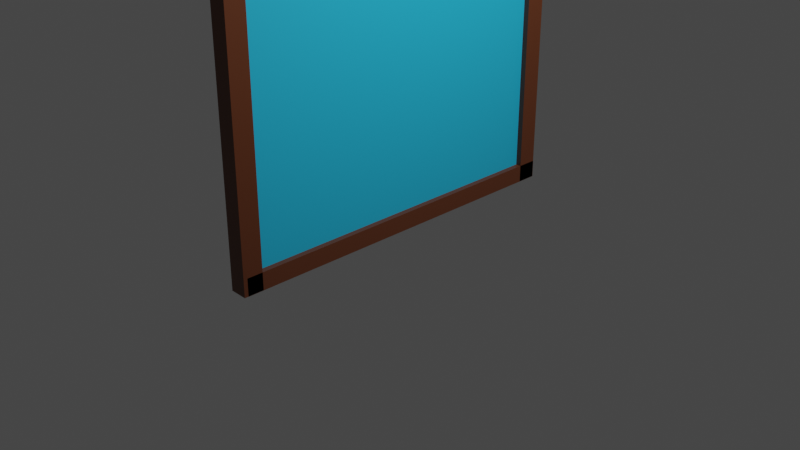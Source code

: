 # Source: raam.blend  (saved by Blender 2.93.21; exported with 4.5.12 LTS)
import bpy
from mathutils import Matrix  # noqa: F401  (used for matrix-valued properties, if any)

bpy.ops.wm.read_factory_settings(use_empty=True)
scene = bpy.context.scene
scene.name = 'Scene'

# ---- collections
col_collection = bpy.data.collections.new('Collection'); scene.collection.children.link(col_collection)

# ---- materials (node trees are filled in below, after node groups)
mat_material_006 = bpy.data.materials.new('Material.006')
mat_material_006.use_transparent_shadow = False
mat_material_001 = bpy.data.materials.new('Material.001')
mat_material_001.alpha_threshold = 0.0
mat_material_001.use_transparent_shadow = False
mat_material_001.line_color = (0.0, 0.0, 0.0, 1.0)
mat_material_002 = bpy.data.materials.new('Material.002')
mat_material_002.alpha_threshold = 0.0
mat_material_002.use_transparent_shadow = False
mat_material_002.line_color = (0.0, 0.0, 0.0, 1.0)
mat_material_003 = bpy.data.materials.new('Material.003')
mat_material_003.alpha_threshold = 0.0
mat_material_003.use_transparent_shadow = False
mat_material_003.line_color = (0.0, 0.0, 0.0, 1.0)
mat_material_005 = bpy.data.materials.new('Material.005')
mat_material_005.use_transparent_shadow = False

# ---- material node trees
mat_material_006.use_nodes = True; mat_material_006.node_tree.nodes.clear()
_N = mat_material_006.node_tree.nodes; _L = mat_material_006.node_tree.links
n0 = _N.new('ShaderNodeBsdfPrincipled'); n0.name = 'Principled BSDF'; n0.location = (10, 300)
n0.distribution = 'GGX'
n0.subsurface_method = 'BURLEY'
n0.inputs[0].default_value = (0.1195, 0.0356, 0.01298, 1.0)
n0.inputs[3].default_value = 1.45
n0.inputs[27].default_value = (0.0, 0.0, 0.0, 1.0)
n0.inputs[28].default_value = 1.0
n1 = _N.new('ShaderNodeOutputMaterial'); n1.name = 'Material Output'; n1.location = (300, 300)
_L.new(n0.outputs[0], n1.inputs[0])
n1.is_active_output = True
mat_material_001.use_nodes = True; mat_material_001.node_tree.nodes.clear()
_N = mat_material_001.node_tree.nodes; _L = mat_material_001.node_tree.links
n0 = _N.new('ShaderNodeOutputMaterial'); n0.name = 'Material Output'; n0.location = (300, 300)
n1 = _N.new('ShaderNodeBsdfPrincipled'); n1.name = 'Principled BSDF'; n1.location = (10, 300)
n1.distribution = 'GGX'
n1.subsurface_method = 'BURLEY'
n1.inputs[0].default_value = (0.1195, 0.0356, 0.01298, 1.0)
n1.inputs[2].default_value = 0.4
n1.inputs[3].default_value = 1.45
n1.inputs[27].default_value = (0.0, 0.0, 0.0, 1.0)
n1.inputs[28].default_value = 1.0
_L.new(n1.outputs[0], n0.inputs[0])
n0.is_active_output = True
mat_material_002.use_nodes = True; mat_material_002.node_tree.nodes.clear()
_N = mat_material_002.node_tree.nodes; _L = mat_material_002.node_tree.links
n0 = _N.new('ShaderNodeOutputMaterial'); n0.name = 'Material Output'; n0.location = (300, 300)
n1 = _N.new('ShaderNodeBsdfPrincipled'); n1.name = 'Principled BSDF'; n1.location = (10, 300)
n1.distribution = 'GGX'
n1.subsurface_method = 'BURLEY'
n1.inputs[0].default_value = (0.1195, 0.0356, 0.01298, 1.0)
n1.inputs[2].default_value = 0.4
n1.inputs[3].default_value = 1.45
n1.inputs[27].default_value = (0.0, 0.0, 0.0, 1.0)
n1.inputs[28].default_value = 1.0
_L.new(n1.outputs[0], n0.inputs[0])
n0.is_active_output = True
mat_material_003.use_nodes = True; mat_material_003.node_tree.nodes.clear()
_N = mat_material_003.node_tree.nodes; _L = mat_material_003.node_tree.links
n0 = _N.new('ShaderNodeOutputMaterial'); n0.name = 'Material Output'; n0.location = (300, 300)
n1 = _N.new('ShaderNodeBsdfPrincipled'); n1.name = 'Principled BSDF'; n1.location = (10, 300)
n1.distribution = 'GGX'
n1.subsurface_method = 'BURLEY'
n1.inputs[0].default_value = (0.1195, 0.0356, 0.01298, 1.0)
n1.inputs[2].default_value = 0.4
n1.inputs[3].default_value = 1.45
n1.inputs[27].default_value = (0.0, 0.0, 0.0, 1.0)
n1.inputs[28].default_value = 1.0
_L.new(n1.outputs[0], n0.inputs[0])
n0.is_active_output = True
mat_material_005.use_nodes = True; mat_material_005.node_tree.nodes.clear()
_N = mat_material_005.node_tree.nodes; _L = mat_material_005.node_tree.links
n0 = _N.new('ShaderNodeBsdfPrincipled'); n0.name = 'Principled BSDF'; n0.location = (10, 300)
n0.distribution = 'GGX'
n0.subsurface_method = 'BURLEY'
n0.inputs[0].default_value = (0.01813, 0.4971, 0.8, 1.0)
n0.inputs[3].default_value = 1.45
n0.inputs[27].default_value = (0.0, 0.0, 0.0, 1.0)
n0.inputs[28].default_value = 1.0
n1 = _N.new('ShaderNodeOutputMaterial'); n1.name = 'Material Output'; n1.location = (300, 300)
_L.new(n0.outputs[0], n1.inputs[0])
n1.is_active_output = True

# ---- world
world_world = bpy.data.worlds.new('World'); scene.world = world_world
world_world.use_nodes = True; world_world.node_tree.nodes.clear()
_N = world_world.node_tree.nodes; _L = world_world.node_tree.links
n0 = _N.new('ShaderNodeOutputWorld'); n0.name = 'World Output'; n0.location = (300, 300)
n1 = _N.new('ShaderNodeBackground'); n1.name = 'Background'; n1.location = (10, 300)
n1.inputs[0].default_value = (0.05088, 0.05088, 0.05088, 1.0)
_L.new(n1.outputs[0], n0.inputs[0])
n0.is_active_output = True
world_world.color = (0.05088, 0.05088, 0.05088)
world_world.use_sun_shadow = False
world_world.sun_shadow_jitter_overblur = 0.0

# ---- cameras
cam_camera = bpy.data.cameras.new('Camera')
cam_camera.clip_end = 100.0
cam_camera.ortho_scale = 7.314

# ---- lights
light_light = bpy.data.lights.new('Light', 'POINT')
light_light.transmission_factor = 0.0
light_light.energy = 1000.0
light_light.shadow_soft_size = 0.1
light_light.shadow_maximum_resolution = 0.006
light_light.use_absolute_resolution = True

# ---- meshes
me_cube = bpy.data.meshes.new('Cube')
me_cube.from_pydata([(1.0, 1.0, 1.0), (1.0, 1.0, -1.0), (1.0, -1.0, 1.0), (1.0, -1.0, -1.0), (-1.0, 1.0, 1.0), (-1.0, 1.0, -1.0), (-1.0, -1.0, 1.0), (-1.0, -1.0, -1.0)], [], [(0, 4, 6, 2), (3, 2, 6, 7), (7, 6, 4, 5), (5, 1, 3, 7), (1, 0, 2, 3), (5, 4, 0, 1)])
_uv = me_cube.uv_layers.new(name='UVMap')
_uv.uv.foreach_set('vector', [0.625, 0.5, 0.875, 0.5, 0.875, 0.75, 0.625, 0.75, 0.375, 0.75, 0.625, 0.75, 0.625, 1.0, 0.375, 1.0, 0.375, 0.0, 0.625, 0.0, 0.625, 0.25, 0.375, 0.25, 0.125, 0.5, 0.375, 0.5, 0.375, 0.75, 0.125, 0.75, 0.375, 0.5, 0.625, 0.5, 0.625, 0.75, 0.375, 0.75, 0.375, 0.25, 0.625, 0.25, 0.625, 0.5, 0.375, 0.5])
me_cube.materials.append(mat_material_006)
me_cube.use_remesh_preserve_volume = False
me_cube.use_remesh_preserve_attributes = False
me_cube.use_mirror_vertex_groups = False
me_cube.update()
me_cube_001 = bpy.data.meshes.new('Cube.001')
me_cube_001.from_pydata([(1.0, 1.0, 1.0), (1.0, 1.0, -1.0), (1.0, -1.0, 1.0), (1.0, -1.0, -1.0), (-1.0, 1.0, 1.0), (-1.0, 1.0, -1.0), (-1.0, -1.0, 1.0), (-1.0, -1.0, -1.0)], [], [(0, 4, 6, 2), (3, 2, 6, 7), (7, 6, 4, 5), (5, 1, 3, 7), (1, 0, 2, 3), (5, 4, 0, 1)])
_uv = me_cube_001.uv_layers.new(name='UVMap')
_uv.uv.foreach_set('vector', [0.625, 0.5, 0.875, 0.5, 0.875, 0.75, 0.625, 0.75, 0.375, 0.75, 0.625, 0.75, 0.625, 1.0, 0.375, 1.0, 0.375, 0.0, 0.625, 0.0, 0.625, 0.25, 0.375, 0.25, 0.125, 0.5, 0.375, 0.5, 0.375, 0.75, 0.125, 0.75, 0.375, 0.5, 0.625, 0.5, 0.625, 0.75, 0.375, 0.75, 0.375, 0.25, 0.625, 0.25, 0.625, 0.5, 0.375, 0.5])
me_cube_001.materials.append(mat_material_001)
me_cube_001.use_remesh_preserve_volume = False
me_cube_001.use_remesh_preserve_attributes = False
me_cube_001.use_mirror_vertex_groups = False
me_cube_001.update()
me_cube_002 = bpy.data.meshes.new('Cube.002')
me_cube_002.from_pydata([(1.0, 1.0, 1.0), (1.0, 1.0, -1.0), (1.0, -1.0, 1.0), (1.0, -1.0, -1.0), (-1.0, 1.0, 1.0), (-1.0, 1.0, -1.0), (-1.0, -1.0, 1.0), (-1.0, -1.0, -1.0)], [], [(0, 4, 6, 2), (3, 2, 6, 7), (7, 6, 4, 5), (5, 1, 3, 7), (1, 0, 2, 3), (5, 4, 0, 1)])
_uv = me_cube_002.uv_layers.new(name='UVMap')
_uv.uv.foreach_set('vector', [0.625, 0.5, 0.875, 0.5, 0.875, 0.75, 0.625, 0.75, 0.375, 0.75, 0.625, 0.75, 0.625, 1.0, 0.375, 1.0, 0.375, 0.0, 0.625, 0.0, 0.625, 0.25, 0.375, 0.25, 0.125, 0.5, 0.375, 0.5, 0.375, 0.75, 0.125, 0.75, 0.375, 0.5, 0.625, 0.5, 0.625, 0.75, 0.375, 0.75, 0.375, 0.25, 0.625, 0.25, 0.625, 0.5, 0.375, 0.5])
me_cube_002.materials.append(mat_material_002)
me_cube_002.use_remesh_preserve_volume = False
me_cube_002.use_remesh_preserve_attributes = False
me_cube_002.use_mirror_vertex_groups = False
me_cube_002.update()
me_cube_003 = bpy.data.meshes.new('Cube.003')
me_cube_003.from_pydata([(1.0, 1.0, 1.0), (1.0, 1.0, -1.0), (1.0, -1.0, 1.0), (1.0, -1.0, -1.0), (-1.0, 1.0, 1.0), (-1.0, 1.0, -1.0), (-1.0, -1.0, 1.0), (-1.0, -1.0, -1.0)], [], [(0, 4, 6, 2), (3, 2, 6, 7), (7, 6, 4, 5), (5, 1, 3, 7), (1, 0, 2, 3), (5, 4, 0, 1)])
_uv = me_cube_003.uv_layers.new(name='UVMap')
_uv.uv.foreach_set('vector', [0.625, 0.5, 0.875, 0.5, 0.875, 0.75, 0.625, 0.75, 0.375, 0.75, 0.625, 0.75, 0.625, 1.0, 0.375, 1.0, 0.375, 0.0, 0.625, 0.0, 0.625, 0.25, 0.375, 0.25, 0.125, 0.5, 0.375, 0.5, 0.375, 0.75, 0.125, 0.75, 0.375, 0.5, 0.625, 0.5, 0.625, 0.75, 0.375, 0.75, 0.375, 0.25, 0.625, 0.25, 0.625, 0.5, 0.375, 0.5])
me_cube_003.materials.append(mat_material_003)
me_cube_003.use_remesh_preserve_volume = False
me_cube_003.use_remesh_preserve_attributes = False
me_cube_003.use_mirror_vertex_groups = False
me_cube_003.update()
me_cube_004 = bpy.data.meshes.new('Cube.004')
me_cube_004.from_pydata([(1.0, 1.0, 1.0), (1.0, 1.0, -1.0), (1.0, -1.0, 1.0), (1.0, -1.0, -1.0), (-1.0, 1.0, 1.0), (-1.0, 1.0, -1.0), (-1.0, -1.0, 1.0), (-1.0, -1.0, -1.0)], [], [(0, 4, 6, 2), (3, 2, 6, 7), (7, 6, 4, 5), (5, 1, 3, 7), (1, 0, 2, 3), (5, 4, 0, 1)])
_uv = me_cube_004.uv_layers.new(name='UVMap')
_uv.uv.foreach_set('vector', [0.625, 0.5, 0.875, 0.5, 0.875, 0.75, 0.625, 0.75, 0.375, 0.75, 0.625, 0.75, 0.625, 1.0, 0.375, 1.0, 0.375, 0.0, 0.625, 0.0, 0.625, 0.25, 0.375, 0.25, 0.125, 0.5, 0.375, 0.5, 0.375, 0.75, 0.125, 0.75, 0.375, 0.5, 0.625, 0.5, 0.625, 0.75, 0.375, 0.75, 0.375, 0.25, 0.625, 0.25, 0.625, 0.5, 0.375, 0.5])
me_cube_004.materials.append(mat_material_005)
me_cube_004.use_remesh_preserve_volume = False
me_cube_004.use_remesh_preserve_attributes = False
me_cube_004.use_mirror_vertex_groups = False
me_cube_004.update()

# ---- objects
ob_cube = bpy.data.objects.new('Cube', me_cube)
ob_light = bpy.data.objects.new('Light', light_light)
ob_camera = bpy.data.objects.new('Camera', cam_camera)
ob_cube_001 = bpy.data.objects.new('Cube.001', me_cube_001)
ob_cube_002 = bpy.data.objects.new('Cube.002', me_cube_002)
ob_cube_003 = bpy.data.objects.new('Cube.003', me_cube_003)
ob_cube_004 = bpy.data.objects.new('Cube.004', me_cube_004)

# ---- transforms, parenting, visibility, modifiers, constraints
ob_cube.location = (0.0, 0.0, 0.0)
ob_cube.scale = (0.0951, 1.957, 0.09378)
ob_cube.lock_rotations_4d = False
ob_cube.empty_display_type = 'ARROWS'
ob_cube.lineart.crease_threshold = 0.0
ob_light.location = (4.076, 1.005, 5.904)
ob_light.rotation_euler = (0.6503, 0.05522, 1.866)
ob_light.lock_rotations_4d = False
ob_light.empty_display_type = 'ARROWS'
ob_light.color = (0.0, 0.0, 0.0, 0.0)
ob_light.lineart.crease_threshold = 0.0
ob_camera.location = (7.359, -6.926, 4.958)
ob_camera.rotation_euler = (1.109, 0.0, 0.8149)
ob_camera.lock_rotations_4d = False
ob_camera.empty_display_type = 'ARROWS'
ob_camera.color = (0.0, 0.0, 0.0, 0.0)
ob_camera.display_type = 'WIRE'
ob_camera.lineart.crease_threshold = 0.0
ob_cube_001.location = (0.0, 0.0, 3.568)
ob_cube_001.scale = (0.0951, 1.957, 0.085)
ob_cube_001.lock_rotations_4d = False
ob_cube_001.empty_display_type = 'ARROWS'
ob_cube_001.lineart.crease_threshold = 0.0
ob_cube_002.location = (0.0, -1.893, 1.78)
ob_cube_002.scale = (0.0951, 0.1061, 1.872)
ob_cube_002.lock_rotations_4d = False
ob_cube_002.empty_display_type = 'ARROWS'
ob_cube_002.lineart.crease_threshold = 0.0
ob_cube_003.location = (0.0, 1.848, 1.78)
ob_cube_003.scale = (0.0951, 0.1061, 1.872)
ob_cube_003.lock_rotations_4d = False
ob_cube_003.empty_display_type = 'ARROWS'
ob_cube_003.lineart.crease_threshold = 0.0
ob_cube_004.location = (0.0, -0.01708, 1.78)
ob_cube_004.scale = (0.03367, 1.946, 1.872)
ob_cube_004.lock_rotations_4d = False
ob_cube_004.empty_display_type = 'ARROWS'
ob_cube_004.lineart.crease_threshold = 0.0

# ---- collection membership
col_collection.objects.link(ob_cube)
col_collection.objects.link(ob_light)
col_collection.objects.link(ob_camera)
col_collection.objects.link(ob_cube_001)
col_collection.objects.link(ob_cube_002)
col_collection.objects.link(ob_cube_003)
col_collection.objects.link(ob_cube_004)

# ---- scene / render settings (as saved in the file)
scene.camera = ob_camera
scene.frame_start = 1; scene.frame_end = 250; scene.frame_set(1)
scene.render.engine = 'BLENDER_EEVEE_NEXT'
scene.cycles.use_denoising = False
scene.cycles.samples = 128
scene.cycles.sampling_pattern = 'TABULATED_SOBOL'
scene.cycles.use_adaptive_sampling = False
scene.cycles.use_light_tree = False
scene.view_settings.view_transform = 'Filmic'
bpy.context.view_layer.update()

